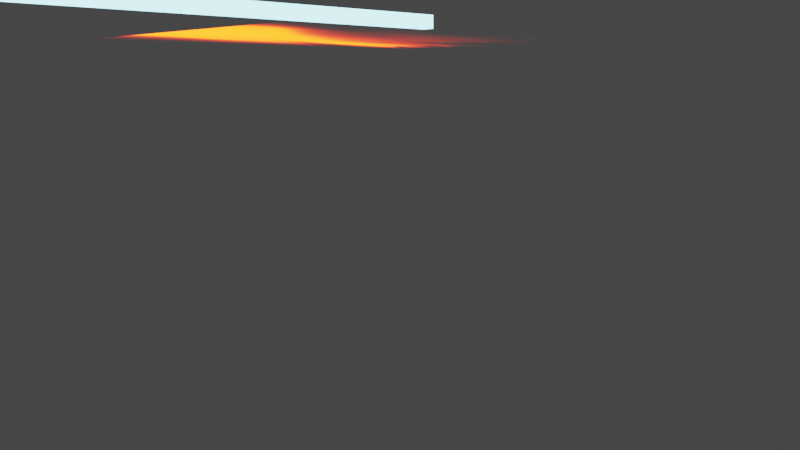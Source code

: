 # Source: Weapons_fx.blend  (saved by Blender 2.92.15; exported with 4.5.12 LTS)
import bpy
from mathutils import Matrix  # noqa: F401  (used for matrix-valued properties, if any)

bpy.ops.wm.read_factory_settings(use_empty=True)
scene = bpy.context.scene
scene.name = 'Scene'

# ---- collections
col_collection = bpy.data.collections.new('Collection'); scene.collection.children.link(col_collection)

# ---- images (referenced by path relative to the original .blend; pixels are not part of the script)
import os
ASSET_DIR = os.environ.get("B2B_ASSET_DIR", "")  # directory of the original .blend (textures are referenced by path, not embedded)
HERE = os.path.dirname(os.path.abspath(__file__))  # packed textures are extracted next to this script under _unpacked/

def load_image(name, relpath, width, height, colorspace="sRGB"):
    """Load a texture the original file referenced (path relative to the .blend, or extracted next to this script)."""
    p = next((c for c in (os.path.join(HERE, relpath), os.path.join(ASSET_DIR, relpath)) if relpath and os.path.exists(c)), "")
    if p:
        img = bpy.data.images.load(p, check_existing=True)
        img.name = name
    else:  # same state as the original file: an image datablock whose file is absent (Cycles renders it pink)
        img = bpy.data.images.new(name, width, height)
        img.source = "FILE"
        img.filepath = "//" + (relpath or name)
    img.colorspace_settings.name = colorspace
    return img
img_weap_streak_material_1_base_color_mask = load_image('Weap Streak Material 1 Base Color Mask', '_unpacked/Weap_Streak_Material_1_Base_Color_Mask.5524fc60.png', 1024, 1024, 'sRGB')
img_weap_streak_material_1_base_color = load_image('Weap Streak Material 1 Base Color', 'textures/Weap Streak Material 1 Base Color.png', 1024, 1024, 'sRGB')

# ---- materials (node trees are filled in below, after node groups)
mat_streak = bpy.data.materials.new('Streak')
mat_streak.use_transparency_overlap = False
mat_streak.show_transparent_back = False
mat_weap_material = bpy.data.materials.new('Weap Material')
mat_weap_material.use_transparent_shadow = False
mat_weap_streak_material_1 = bpy.data.materials.new('Weap Streak Material 1')
mat_weap_streak_material_1.surface_render_method = 'BLENDED'
mat_weap_streak_material_1.blend_method = 'BLEND'

# ---- material node trees
mat_streak.use_nodes = True; mat_streak.node_tree.nodes.clear()
_N = mat_streak.node_tree.nodes; _L = mat_streak.node_tree.links
n0 = _N.new('ShaderNodeTexCoord'); n0.name = 'Texture Coordinate'; n0.location = (-1038, 357)
n1 = _N.new('ShaderNodeMapping'); n1.name = 'Mapping'; n1.location = (-838, 374)
n1.width = 240
n1.vector_type = 'TEXTURE'
n1.inputs[1].default_value = (0.5, 0.5, 0.0)
n2 = _N.new('ShaderNodeTexGradient'); n2.name = 'Gradient Texture'; n2.location = (-557, 396)
n2.gradient_type = 'QUADRATIC_SPHERE'
n3 = _N.new('ShaderNodeTexNoise'); n3.name = 'Noise Texture'; n3.location = (-567, 216)
n3.inputs[2].default_value = 7.0
n3.inputs[3].default_value = 1.2
n3.inputs[4].default_value = 0.9867
n4 = _N.new('ShaderNodeValToRGB'); n4.name = 'ColorRamp'; n4.location = (-337, 440)
while len(n4.color_ramp.elements) > 1: n4.color_ramp.elements.remove(n4.color_ramp.elements[-1])
n4.color_ramp.elements[0].position = 0.0; n4.color_ramp.elements[0].color = (0.0, 0.0, 0.0, 1.0)
_e = n4.color_ramp.elements.new(1.0); _e.color = (1.0, 1.0, 1.0, 1.0)
n5 = _N.new('ShaderNodeValToRGB'); n5.name = 'ColorRamp.001'; n5.location = (-320, 178)
n5.width = 224
while len(n5.color_ramp.elements) > 1: n5.color_ramp.elements.remove(n5.color_ramp.elements[-1])
n5.color_ramp.elements[0].position = 0.3359; n5.color_ramp.elements[0].color = (0.0, 0.0, 0.0, 1.0)
_e = n5.color_ramp.elements.new(0.8594); _e.color = (1.0, 1.0, 1.0, 1.0)
n6 = _N.new('ShaderNodeOutputMaterial'); n6.name = 'Material Output'; n6.location = (1349, 364)
n6.target = 'CYCLES'
n7 = _N.new('ShaderNodeMix'); n7.name = 'Mix'; n7.location = (-35, 430)
n7.data_type = 'RGBA'
n7.inputs[0].default_value = 0.2467
n8 = _N.new('ShaderNodeBsdfTransparent'); n8.name = 'Transparent BSDF'; n8.location = (824, 192)
n9 = _N.new('ShaderNodeEmission'); n9.name = 'Emission'; n9.location = (908, 62)
n9.inputs[1].default_value = 30.4
n10 = _N.new('ShaderNodeValToRGB'); n10.name = 'ColorRamp.002'; n10.location = (190, 200)
n10.color_ramp.interpolation = 'CONSTANT'
while len(n10.color_ramp.elements) > 1: n10.color_ramp.elements.remove(n10.color_ramp.elements[-1])
n10.color_ramp.elements[0].position = 0.3514; n10.color_ramp.elements[0].color = (1.0, 0.6516, 0.0, 1.0)
_e = n10.color_ramp.elements.new(0.5362); _e.color = (1.0, 0.3278, 0.0, 1.0)
_e = n10.color_ramp.elements.new(0.6141); _e.color = (1.0, 0.148, 0.0, 1.0)
_e = n10.color_ramp.elements.new(0.7591); _e.color = (1.0, 0.675, 0.1397, 1.0)
n11 = _N.new('ShaderNodeMixShader'); n11.name = 'Mix Shader'; n11.location = (1048, 273)
n12 = _N.new('ShaderNodeOutputMaterial'); n12.name = 'Material Output.001'; n12.location = (0, 0)
n12.target = 'EEVEE'
n13 = _N.new('ShaderNodeMixShader'); n13.name = 'Mix Shader.001'; n13.location = (0, 0)
n13.label = 'Disable Shadow'
n13.hide = True
n14 = _N.new('ShaderNodeLightPath'); n14.name = 'Light Path'; n14.location = (0, 0)
n14.hide = True
n15 = _N.new('ShaderNodeBsdfTransparent'); n15.name = 'Transparent BSDF.001'; n15.location = (0, 0)
n15.hide = True
_L.new(n8.outputs[0], n11.inputs[1])
_L.new(n9.outputs[0], n11.inputs[2])
_L.new(n0.outputs[2], n1.inputs[0])
_L.new(n1.outputs[0], n2.inputs[0])
_L.new(n2.outputs[0], n4.inputs[0])
_L.new(n4.outputs[0], n7.inputs[6])
_L.new(n3.outputs[0], n5.inputs[0])
_L.new(n7.outputs[2], n11.inputs[0])
_L.new(n5.outputs[0], n7.inputs[7])
_L.new(n7.outputs[2], n10.inputs[0])
_L.new(n10.outputs[0], n9.inputs[0])
_L.new(n11.outputs[0], n6.inputs[0])
_L.new(n11.outputs[0], n13.inputs[1])
_L.new(n13.outputs[0], n12.inputs[0])
_L.new(n14.outputs[1], n13.inputs[0])
_L.new(n15.outputs[0], n13.inputs[2])
n6.is_active_output = True
mat_weap_material.use_nodes = True; mat_weap_material.node_tree.nodes.clear()
_N = mat_weap_material.node_tree.nodes; _L = mat_weap_material.node_tree.links
n0 = _N.new('ShaderNodeBsdfPrincipled'); n0.name = 'Principled BSDF'; n0.location = (10, 300)
n0.distribution = 'GGX'
n0.subsurface_method = 'BURLEY'
n0.inputs[0].default_value = (0.0, 0.02183, 0.07637, 1.0)
n0.inputs[1].default_value = 0.7164
n0.inputs[3].default_value = 1.45
n0.inputs[27].default_value = (0.3614, 0.8657, 1.0, 1.0)
n0.inputs[28].default_value = 3.8
n1 = _N.new('ShaderNodeOutputMaterial'); n1.name = 'Material Output'; n1.location = (300, 300)
_L.new(n0.outputs[0], n1.inputs[0])
n1.is_active_output = True
mat_weap_streak_material_1.use_nodes = True; mat_weap_streak_material_1.node_tree.nodes.clear()
_N = mat_weap_streak_material_1.node_tree.nodes; _L = mat_weap_streak_material_1.node_tree.links
n0 = _N.new('NodeReroute'); n0.name = 'Reroute'; n0.location = (-411, 187)
n0.width = 16
n1 = _N.new('ShaderNodeOutputMaterial'); n1.name = 'Material Output'; n1.location = (1748, 74)
n1.target = 'CYCLES'
n2 = _N.new('ShaderNodeMix'); n2.name = 'Mix.002'; n2.location = (387, 138)
n2.data_type = 'RGBA'
n2.blend_type = 'MULTIPLY'
n2.inputs[0].default_value = 1.0
n3 = _N.new('ShaderNodeEmission'); n3.name = 'Emission'; n3.location = (1308, -143)
n3.inputs[1].default_value = 40.8
n4 = _N.new('ShaderNodeBsdfTransparent'); n4.name = 'Transparent BSDF'; n4.location = (1308, -50)
n5 = _N.new('ShaderNodeMapRange'); n5.name = 'Map Range'; n5.location = (576, 90)
n6 = _N.new('ShaderNodeValToRGB'); n6.name = 'ColorRamp'; n6.location = (921, -7)
while len(n6.color_ramp.elements) > 1: n6.color_ramp.elements.remove(n6.color_ramp.elements[-1])
n6.color_ramp.elements[0].position = 0.0; n6.color_ramp.elements[0].color = (1.0, 0.01568, 0.0, 1.0)
_e = n6.color_ramp.elements.new(0.5616); _e.color = (1.0, 0.1551, 0.0, 1.0)
_e = n6.color_ramp.elements.new(0.8913); _e.color = (1.0, 0.5225, 0.0, 1.0)
_e = n6.color_ramp.elements.new(1.0); _e.color = (1.0, 0.5039, 0.1331, 1.0)
n7 = _N.new('NodeReroute'); n7.name = 'Reroute.001'; n7.location = (-1469, -315)
n7.width = 16
n7.socket_idname = 'NodeSocketVector'
n8 = _N.new('ShaderNodeMix'); n8.name = 'Mix.001'; n8.location = (-278, -139)
n8.data_type = 'RGBA'
n8.inputs[0].default_value = 0.12
n9 = _N.new('ShaderNodeTexNoise'); n9.name = 'Noise Texture.001'; n9.location = (-527, -355)
n9.inputs[2].default_value = 1.4
n9.inputs[3].default_value = 0.0
n9.inputs[4].default_value = 1.0
n9.inputs[8].default_value = 0.9
n10 = _N.new('NodeReroute'); n10.name = 'Reroute.002'; n10.location = (-1454, -458)
n10.width = 16
n10.socket_idname = 'NodeSocketVector'
n11 = _N.new('ShaderNodeMapping'); n11.name = 'Mapping.001'; n11.location = (-895, -369)
n11.width = 240
n12 = _N.new('ShaderNodeCombineXYZ'); n12.name = 'Combine XYZ.001'; n12.location = (-1056, -57)
n13 = _N.new('ShaderNodeMath'); n13.name = 'Math'; n13.location = (-1248, -34)
n13.operation = 'MULTIPLY'
n13.inputs[1].default_value = 0.1
n13.inputs[2].default_value = 0.0
n14 = _N.new('ShaderNodeValue'); n14.name = 'Value'; n14.location = (-1467, -9)
n14.outputs[0].default_value = -571.8
n15 = _N.new('ShaderNodeTexImage'); n15.name = 'Image Texture.001'; n15.location = (-63, -127)
n15.image = img_weap_streak_material_1_base_color_mask
n16 = _N.new('ShaderNodeMix'); n16.name = 'Mix'; n16.location = (-283, 171)
n16.data_type = 'RGBA'
n16.inputs[0].default_value = 0.5333
n17 = _N.new('ShaderNodeTexCoord'); n17.name = 'Texture Coordinate'; n17.location = (-1934, 81)
n18 = _N.new('ShaderNodeCombineXYZ'); n18.name = 'Combine XYZ'; n18.location = (-1022, 139)
n19 = _N.new('ShaderNodeMapping'); n19.name = 'Mapping'; n19.location = (-744, 299)
n19.width = 240
n19.inputs[3].default_value = (1.0, 2.6, 1.0)
n20 = _N.new('ShaderNodeTexNoise'); n20.name = 'Noise Texture'; n20.location = (-402, 428)
n20.inputs[2].default_value = 0.6
n20.inputs[3].default_value = 2.3
n20.inputs[4].default_value = 1.0
n20.inputs[8].default_value = 0.6
n21 = _N.new('ShaderNodeTexImage'); n21.name = 'Image Texture'; n21.location = (-35, 284)
n21.image = img_weap_streak_material_1_base_color
n22 = _N.new('ShaderNodeMixShader'); n22.name = 'Mix Shader'; n22.location = (1555, 71)
n23 = _N.new('ShaderNodeOutputMaterial'); n23.name = 'Material Output.001'; n23.location = (0, 0)
n23.target = 'EEVEE'
n24 = _N.new('ShaderNodeMixShader'); n24.name = 'Mix Shader.001'; n24.location = (0, 0)
n24.label = 'Disable Shadow'
n24.hide = True
n25 = _N.new('ShaderNodeLightPath'); n25.name = 'Light Path'; n25.location = (0, 0)
n25.hide = True
n26 = _N.new('ShaderNodeBsdfTransparent'); n26.name = 'Transparent BSDF.001'; n26.location = (0, 0)
n26.hide = True
_L.new(n17.outputs[2], n19.inputs[0])
_L.new(n4.outputs[0], n22.inputs[1])
_L.new(n3.outputs[0], n22.inputs[2])
_L.new(n19.outputs[0], n16.inputs[7])
_L.new(n0.outputs[0], n16.inputs[6])
_L.new(n16.outputs[2], n21.inputs[0])
_L.new(n20.outputs[1], n0.inputs[0])
_L.new(n21.outputs[0], n2.inputs[6])
_L.new(n15.outputs[0], n2.inputs[7])
_L.new(n6.outputs[0], n3.inputs[0])
_L.new(n2.outputs[2], n5.inputs[0])
_L.new(n5.outputs[0], n22.inputs[0])
_L.new(n5.outputs[0], n6.inputs[0])
_L.new(n18.outputs[0], n19.inputs[1])
_L.new(n12.outputs[0], n11.inputs[1])
_L.new(n8.outputs[2], n15.inputs[0])
_L.new(n11.outputs[0], n9.inputs[0])
_L.new(n9.outputs[1], n8.inputs[7])
_L.new(n7.outputs[0], n8.inputs[6])
_L.new(n14.outputs[0], n13.inputs[0])
_L.new(n14.outputs[0], n18.inputs[0])
_L.new(n17.outputs[2], n7.inputs[0])
_L.new(n10.outputs[0], n11.inputs[0])
_L.new(n7.outputs[0], n10.inputs[0])
_L.new(n13.outputs[0], n12.inputs[1])
_L.new(n22.outputs[0], n1.inputs[0])
_L.new(n22.outputs[0], n24.inputs[1])
_L.new(n24.outputs[0], n23.inputs[0])
_L.new(n25.outputs[1], n24.inputs[0])
_L.new(n26.outputs[0], n24.inputs[2])
n1.is_active_output = True

# ---- world
world_world = bpy.data.worlds.new('World'); scene.world = world_world
world_world.use_nodes = True; world_world.node_tree.nodes.clear()
_N = world_world.node_tree.nodes; _L = world_world.node_tree.links
n0 = _N.new('ShaderNodeOutputWorld'); n0.name = 'World Output'; n0.location = (300, 300)
n1 = _N.new('ShaderNodeBackground'); n1.name = 'Background'; n1.location = (10, 300)
n1.inputs[0].default_value = (0.05088, 0.05088, 0.05088, 1.0)
_L.new(n1.outputs[0], n0.inputs[0])
n0.is_active_output = True
world_world.color = (0.05088, 0.05088, 0.05088)
world_world.use_sun_shadow = False
world_world.sun_shadow_jitter_overblur = 0.0

# ---- cameras
cam_camera = bpy.data.cameras.new('Camera')
cam_camera.clip_end = 100.0
cam_camera.ortho_scale = 7.314

# ---- lights
light_light = bpy.data.lights.new('Light', 'POINT')
light_light.transmission_factor = 0.0
light_light.energy = 1000.0
light_light.shadow_soft_size = 0.1
light_light.shadow_maximum_resolution = 0.006
light_light.use_absolute_resolution = True

# ---- meshes
me_plane = bpy.data.meshes.new('Plane')
me_plane.from_pydata([(-2.0, -0.2586, 0.0), (-0.000416, -0.2586, 0.0), (-2.0, 0.2586, 0.0), (-0.000416, 0.2586, 0.0)], [], [(0, 1, 3, 2)])
_uv = me_plane.uv_layers.new(name='UVMap')
_uv.uv.foreach_set('vector', [0.0, 0.0, 1.0, 0.0, 1.0, 1.0, 0.0, 1.0])
me_plane.materials.append(mat_streak)
me_plane.use_remesh_fix_poles = True
me_plane.use_remesh_preserve_attributes = False
me_plane.use_mirror_vertex_groups = False
me_plane.update()
me_cube = bpy.data.meshes.new('Cube')
me_cube.from_pydata([(-1.0, -0.4468, -1.0), (-1.0, -0.4468, 1.0), (-1.0, 1.553, -1.0), (-1.0, 1.553, 1.0), (1.0, -0.4468, -1.0), (1.0, -0.4468, 1.0), (1.0, 1.553, -1.0), (1.0, 1.553, 1.0)], [], [(0, 1, 3, 2), (2, 3, 7, 6), (6, 7, 5, 4), (4, 5, 1, 0), (2, 6, 4, 0), (7, 3, 1, 5)])
_uv = me_cube.uv_layers.new(name='UVMap')
_uv.uv.foreach_set('vector', [0.375, 0.0, 0.625, 0.0, 0.625, 0.25, 0.375, 0.25, 0.375, 0.25, 0.625, 0.25, 0.625, 0.5, 0.375, 0.5, 0.375, 0.5, 0.625, 0.5, 0.625, 0.75, 0.375, 0.75, 0.375, 0.75, 0.625, 0.75, 0.625, 1.0, 0.375, 1.0, 0.125, 0.5, 0.375, 0.5, 0.375, 0.75, 0.125, 0.75, 0.625, 0.5, 0.875, 0.5, 0.875, 0.75, 0.625, 0.75])
me_cube.materials.append(mat_weap_material)
me_cube.use_remesh_fix_poles = True
me_cube.use_remesh_preserve_attributes = False
me_cube.use_mirror_vertex_groups = False
me_cube.update()
me_plane_002 = bpy.data.meshes.new('Plane.002')
me_plane_002.from_pydata([(-8.742e-08, 1.0, -1.0), (1.421e-14, -1.0, -1.0), (-1.421e-14, 1.0, 1.0), (8.742e-08, -1.0, 1.0), (2.914e-08, 0.3333, 1.0), (5.828e-08, -0.3333, 1.0), (-2.914e-08, -0.3333, -1.0), (-5.828e-08, 0.3333, -1.0)], [], [(4, 2, 0, 7), (3, 5, 6, 1), (5, 4, 7, 6)])
_uv = me_plane_002.uv_layers.new(name='UVMap')
_uv.uv.foreach_set('vector', [0.3333, 1.0, 0.0, 1.0, 0.0, 0.0, 0.3333, 0.0, 1.0, 1.0, 0.6667, 1.0, 0.6667, 0.0, 1.0, 0.0, 0.6667, 1.0, 0.3333, 1.0, 0.3333, 0.0, 0.6667, 0.0])
me_plane_002.materials.append(mat_weap_streak_material_1)
me_plane_002.use_remesh_fix_poles = True
me_plane_002.use_remesh_preserve_attributes = False
me_plane_002.use_mirror_vertex_groups = False
me_plane_002.update()
arm_armature_009 = bpy.data.armatures.new('Armature.009')  # bones are not reproduced

# ---- objects
ob_light = bpy.data.objects.new('Light', light_light)
ob_camera = bpy.data.objects.new('Camera', cam_camera)
ob_plane = bpy.data.objects.new('Plane', me_plane)
ob_weapon_object = bpy.data.objects.new('Weapon Object', me_cube)
ob_streak_plane = bpy.data.objects.new('Streak Plane', me_plane_002)
ob_armature = bpy.data.objects.new('Armature', arm_armature_009)

# ---- transforms, parenting, visibility, modifiers, constraints
ob_light.location = (4.076, 1.005, 5.904)
ob_light.rotation_euler = (0.6503, 0.05522, 1.866)
ob_light.lock_rotations_4d = False
ob_light.empty_display_type = 'ARROWS'
ob_light.color = (0.0, 0.0, 0.0, 0.0)
ob_light.lineart.crease_threshold = 0.0
ob_camera.location = (7.359, -6.926, 4.958)
ob_camera.rotation_euler = (1.109, 0.0, 0.8149)
ob_camera.lock_rotations_4d = False
ob_camera.empty_display_type = 'ARROWS'
ob_camera.color = (0.0, 0.0, 0.0, 0.0)
ob_camera.display_type = 'WIRE'
ob_camera.lineart.crease_threshold = 0.0
ob_plane.location = (0.0, 0.0, 0.0)
ob_plane.scale = (8.043, 0.0, 1.0)
ob_plane.visible_shadow = False
ob_plane.lineart.crease_threshold = 0.0
ob_weapon_object.parent = ob_armature
ob_weapon_object.matrix_parent_inverse = Matrix(((1.0, -0.0, -0.0, 8.742e-08), (-0.0, 0.0, 1.0, -2.911), (0.0, -1.0, 0.0, 0.01157), (0.0, 0.0, -0.0, 1.0)))
ob_weapon_object.location = (0.0, 0.0, 2.854)
ob_weapon_object.rotation_euler = (1.571, -0.0, 3.142)
ob_weapon_object.scale = (0.06702, 2.3, 0.06702)
ob_weapon_object.lineart.crease_threshold = 0.0
ob_streak_plane.parent = ob_armature
ob_streak_plane.matrix_parent_inverse = Matrix(((1.0, -0.0, 0.0, 8.742e-08), (-0.0, 1.0, -0.0, -0.01157), (0.0, 0.0, 1.0, -1.911), (-0.0, 0.0, -0.0, 1.0)))
ob_streak_plane.location = (0.0, -2.423, 4.465)
ob_streak_plane.scale = (1.0, 2.434, 1.952)
ob_streak_plane.visible_shadow = False
ob_streak_plane.lineart.crease_threshold = 0.0
_vg = ob_streak_plane.vertex_groups.new(name='trail root')
_vg = ob_streak_plane.vertex_groups.new(name='trail 1')
_vg.add([0, 2], 1.0, 'REPLACE')
_vg = ob_streak_plane.vertex_groups.new(name='trail 2')
_vg.add([4, 7], 1.0, 'REPLACE')
_vg = ob_streak_plane.vertex_groups.new(name='trail 3')
_vg.add([5, 6], 1.0, 'REPLACE')
_vg = ob_streak_plane.vertex_groups.new(name='trail 4')
_vg.add([1, 3], 1.0, 'REPLACE')
_m = ob_streak_plane.modifiers.new('Subdivision', 'SUBSURF')
_m.uv_smooth = 'PRESERVE_CORNERS'
_m.subdivision_type = 'SIMPLE'
_m.levels = 4
_m.render_levels = 4
_m = ob_streak_plane.modifiers.new('Armature', 'ARMATURE')
_m.object = ob_armature
_m.use_deform_preserve_volume = True
ob_armature.location = (-0.1598, -0.5006, 2.16)
ob_armature.rotation_euler = (5.508, -4.357, 2.398)
ob_armature.lineart.crease_threshold = 0.0

# ---- collection membership
col_collection.objects.link(ob_light)
col_collection.objects.link(ob_camera)
col_collection.objects.link(ob_plane)
col_collection.objects.link(ob_weapon_object)
col_collection.objects.link(ob_streak_plane)
col_collection.objects.link(ob_armature)

# ---- scene / render settings (as saved in the file)
scene.camera = ob_camera
scene.frame_start = 1; scene.frame_end = 999999; scene.frame_set(325)
scene.render.engine = 'BLENDER_EEVEE_NEXT'
scene.render.fps = 30
scene.cycles.use_denoising = False
scene.cycles.samples = 128
scene.cycles.sampling_pattern = 'TABULATED_SOBOL'
scene.cycles.use_adaptive_sampling = False
scene.cycles.use_light_tree = False
scene.eevee.use_gtao = True
scene.view_settings.view_transform = 'Filmic'
bpy.context.view_layer.update()
